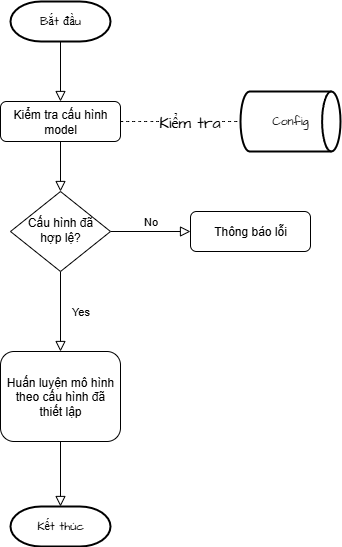

The diagram above was exported from draw.io. Its source (the exported page's mxGraphModel, read from the mxfile embedded in the PNG):
<mxGraphModel dx="1512" dy="777" grid="1" gridSize="10" guides="1" tooltips="1" connect="1" arrows="1" fold="1" page="1" pageScale="1" pageWidth="827" pageHeight="1169" math="0" shadow="0">
  <root>
    <mxCell id="WIyWlLk6GJQsqaUBKTNV-0" />
    <mxCell id="WIyWlLk6GJQsqaUBKTNV-1" parent="WIyWlLk6GJQsqaUBKTNV-0" />
    <mxCell id="Vjjtzj9gT5LxSbvtktQP-0" value="Yes" style="rounded=0;html=1;jettySize=auto;orthogonalLoop=1;fontSize=11;endArrow=block;endFill=0;endSize=8;strokeWidth=1;shadow=0;labelBackgroundColor=none;edgeStyle=orthogonalEdgeStyle;entryX=0.5;entryY=0;entryDx=0;entryDy=0;" parent="WIyWlLk6GJQsqaUBKTNV-1" source="Vjjtzj9gT5LxSbvtktQP-2" target="Vjjtzj9gT5LxSbvtktQP-15" edge="1">
      <mxGeometry y="20" relative="1" as="geometry">
        <mxPoint as="offset" />
        <mxPoint x="190" y="390" as="targetPoint" />
      </mxGeometry>
    </mxCell>
    <mxCell id="Vjjtzj9gT5LxSbvtktQP-1" value="No" style="edgeStyle=orthogonalEdgeStyle;rounded=0;html=1;jettySize=auto;orthogonalLoop=1;fontSize=11;endArrow=block;endFill=0;endSize=8;strokeWidth=1;shadow=0;labelBackgroundColor=none;" parent="WIyWlLk6GJQsqaUBKTNV-1" source="Vjjtzj9gT5LxSbvtktQP-2" target="Vjjtzj9gT5LxSbvtktQP-3" edge="1">
      <mxGeometry y="10" relative="1" as="geometry">
        <mxPoint as="offset" />
      </mxGeometry>
    </mxCell>
    <mxCell id="Vjjtzj9gT5LxSbvtktQP-2" value="Cấu hình đã&lt;div&gt;hợp lệ?&lt;/div&gt;" style="rhombus;whiteSpace=wrap;html=1;shadow=0;fontFamily=Helvetica;fontSize=12;align=center;strokeWidth=1;spacing=6;spacingTop=-4;" parent="WIyWlLk6GJQsqaUBKTNV-1" vertex="1">
      <mxGeometry x="140" y="230" width="100" height="80" as="geometry" />
    </mxCell>
    <mxCell id="Vjjtzj9gT5LxSbvtktQP-3" value="Thông báo lỗi" style="rounded=1;whiteSpace=wrap;html=1;fontSize=12;glass=0;strokeWidth=1;shadow=0;" parent="WIyWlLk6GJQsqaUBKTNV-1" vertex="1">
      <mxGeometry x="320" y="250" width="120" height="40" as="geometry" />
    </mxCell>
    <mxCell id="Vjjtzj9gT5LxSbvtktQP-4" value="Kiểm tra cấu hình model" style="rounded=1;whiteSpace=wrap;html=1;fontSize=12;glass=0;strokeWidth=1;shadow=0;" parent="WIyWlLk6GJQsqaUBKTNV-1" vertex="1">
      <mxGeometry x="130" y="140" width="120" height="40" as="geometry" />
    </mxCell>
    <mxCell id="Vjjtzj9gT5LxSbvtktQP-5" value="" style="rounded=0;html=1;jettySize=auto;orthogonalLoop=1;fontSize=11;endArrow=block;endFill=0;endSize=8;strokeWidth=1;shadow=0;labelBackgroundColor=none;edgeStyle=orthogonalEdgeStyle;exitX=0.5;exitY=1;exitDx=0;exitDy=0;entryX=0.5;entryY=0;entryDx=0;entryDy=0;exitPerimeter=0;" parent="WIyWlLk6GJQsqaUBKTNV-1" source="Vjjtzj9gT5LxSbvtktQP-6" target="Vjjtzj9gT5LxSbvtktQP-4" edge="1">
      <mxGeometry relative="1" as="geometry">
        <mxPoint x="190" y="80" as="sourcePoint" />
        <mxPoint x="189.65999999999997" y="250" as="targetPoint" />
      </mxGeometry>
    </mxCell>
    <mxCell id="Vjjtzj9gT5LxSbvtktQP-6" value="Bắt đầu" style="strokeWidth=2;html=1;shape=mxgraph.flowchart.terminator;whiteSpace=wrap;fontFamily=Architects Daughter;fontSource=https://fonts.googleapis.com/css?family=Architects+Daughter;" parent="WIyWlLk6GJQsqaUBKTNV-1" vertex="1">
      <mxGeometry x="140" y="40" width="100" height="40" as="geometry" />
    </mxCell>
    <mxCell id="Vjjtzj9gT5LxSbvtktQP-7" value="" style="endArrow=none;dashed=1;html=1;rounded=0;fontFamily=Architects Daughter;fontSource=https://fonts.googleapis.com/css?family=Architects+Daughter;fontSize=16;startSize=14;endSize=14;sourcePerimeterSpacing=8;targetPerimeterSpacing=8;curved=1;entryX=0;entryY=0.5;entryDx=0;entryDy=0;entryPerimeter=0;exitX=1;exitY=0.5;exitDx=0;exitDy=0;" parent="WIyWlLk6GJQsqaUBKTNV-1" source="Vjjtzj9gT5LxSbvtktQP-4" target="Vjjtzj9gT5LxSbvtktQP-13" edge="1">
      <mxGeometry width="50" height="50" relative="1" as="geometry">
        <mxPoint x="220" y="290" as="sourcePoint" />
        <mxPoint x="440" y="160" as="targetPoint" />
      </mxGeometry>
    </mxCell>
    <mxCell id="Vjjtzj9gT5LxSbvtktQP-8" value="Kiểm tra" style="edgeLabel;html=1;align=center;verticalAlign=middle;resizable=0;points=[];fontSize=16;fontFamily=Architects Daughter;fontSource=https://fonts.googleapis.com/css?family=Architects+Daughter;" parent="Vjjtzj9gT5LxSbvtktQP-7" vertex="1" connectable="0">
      <mxGeometry x="-0.1065" y="-2" relative="1" as="geometry">
        <mxPoint x="14" y="-2" as="offset" />
      </mxGeometry>
    </mxCell>
    <mxCell id="Vjjtzj9gT5LxSbvtktQP-9" value="" style="rounded=0;html=1;jettySize=auto;orthogonalLoop=1;fontSize=11;endArrow=block;endFill=0;endSize=8;strokeWidth=1;shadow=0;labelBackgroundColor=none;edgeStyle=orthogonalEdgeStyle;exitX=0.5;exitY=1;exitDx=0;exitDy=0;entryX=0.5;entryY=0;entryDx=0;entryDy=0;" parent="WIyWlLk6GJQsqaUBKTNV-1" source="Vjjtzj9gT5LxSbvtktQP-4" target="Vjjtzj9gT5LxSbvtktQP-2" edge="1">
      <mxGeometry relative="1" as="geometry">
        <mxPoint x="200" y="90" as="sourcePoint" />
        <mxPoint x="200" y="150" as="targetPoint" />
      </mxGeometry>
    </mxCell>
    <mxCell id="Vjjtzj9gT5LxSbvtktQP-10" value="Kết thúc" style="strokeWidth=2;html=1;shape=mxgraph.flowchart.terminator;whiteSpace=wrap;fontFamily=Architects Daughter;fontSource=https://fonts.googleapis.com/css?family=Architects+Daughter;" parent="WIyWlLk6GJQsqaUBKTNV-1" vertex="1">
      <mxGeometry x="140" y="545" width="100" height="40" as="geometry" />
    </mxCell>
    <mxCell id="Vjjtzj9gT5LxSbvtktQP-13" value="Config" style="strokeWidth=2;html=1;shape=mxgraph.flowchart.direct_data;whiteSpace=wrap;fontFamily=Architects Daughter;fontSource=https://fonts.googleapis.com/css?family=Architects+Daughter;" parent="WIyWlLk6GJQsqaUBKTNV-1" vertex="1">
      <mxGeometry x="370" y="130" width="100" height="60" as="geometry" />
    </mxCell>
    <mxCell id="Vjjtzj9gT5LxSbvtktQP-15" value="Huấn luyện mô hình&lt;div&gt;theo cấu hình đã&lt;/div&gt;&lt;div&gt;thiết lập&lt;/div&gt;" style="rounded=1;whiteSpace=wrap;html=1;fontSize=12;glass=0;strokeWidth=1;shadow=0;" parent="WIyWlLk6GJQsqaUBKTNV-1" vertex="1">
      <mxGeometry x="130" y="390" width="120" height="90" as="geometry" />
    </mxCell>
    <mxCell id="YvqV9iurtNLwA2xmvjIu-0" value="" style="rounded=0;html=1;jettySize=auto;orthogonalLoop=1;fontSize=11;endArrow=block;endFill=0;endSize=8;strokeWidth=1;shadow=0;labelBackgroundColor=none;edgeStyle=orthogonalEdgeStyle;exitX=0.5;exitY=1;exitDx=0;exitDy=0;entryX=0.5;entryY=0;entryDx=0;entryDy=0;entryPerimeter=0;" parent="WIyWlLk6GJQsqaUBKTNV-1" source="Vjjtzj9gT5LxSbvtktQP-15" target="Vjjtzj9gT5LxSbvtktQP-10" edge="1">
      <mxGeometry relative="1" as="geometry">
        <mxPoint x="200" y="190" as="sourcePoint" />
        <mxPoint x="200" y="240" as="targetPoint" />
      </mxGeometry>
    </mxCell>
  </root>
</mxGraphModel>